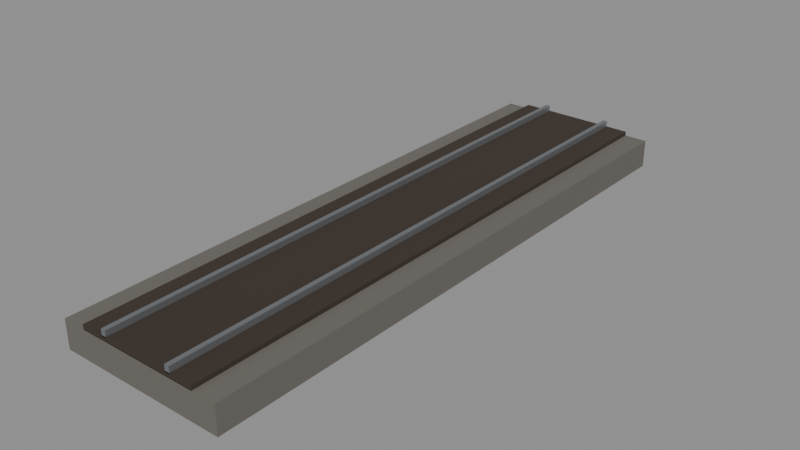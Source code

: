 # Source: rail.blend  (saved by Blender 5.3.31; exported with 4.5.12 LTS)
import bpy
from mathutils import Matrix  # noqa: F401  (used for matrix-valued properties, if any)

bpy.ops.wm.read_factory_settings(use_empty=True)
scene = bpy.context.scene
scene.name = 'Scene'

# ---- materials (node trees are filled in below, after node groups)
mat_6a6660 = bpy.data.materials.new('#6a6660')
mat_6a6660.use_backface_culling = True
mat_6a6660.diffuse_color = (0.1441, 0.1329, 0.117, 1.0)
mat_3a3028 = bpy.data.materials.new('#3a3028')
mat_3a3028.use_backface_culling = True
mat_3a3028.diffuse_color = (0.04231, 0.02956, 0.02122, 1.0)
mat_8a8e92_metal_0_6_rough_0_4 = bpy.data.materials.new('#8a8e92 metal 0.6 rough 0.4')
mat_8a8e92_metal_0_6_rough_0_4.use_backface_culling = True
mat_8a8e92_metal_0_6_rough_0_4.diffuse_color = (0.2542, 0.2705, 0.2874, 1.0)

# ---- material node trees
mat_6a6660.use_nodes = True; mat_6a6660.node_tree.nodes.clear()
_N = mat_6a6660.node_tree.nodes; _L = mat_6a6660.node_tree.links
n0 = _N.new('ShaderNodeBsdfPrincipled'); n0.name = 'Principled BSDF'; n0.location = (-200, 100)
n0.inputs[0].default_value = (0.1441, 0.1329, 0.117, 1.0)
n0.inputs[2].default_value = 0.9
n0.inputs[10].default_value = 0.005
n1 = _N.new('ShaderNodeOutputMaterial'); n1.name = 'Material Output'; n1.location = (200, 100)
_L.new(n0.outputs[0], n1.inputs[0])
n1.is_active_output = True
mat_3a3028.use_nodes = True; mat_3a3028.node_tree.nodes.clear()
_N = mat_3a3028.node_tree.nodes; _L = mat_3a3028.node_tree.links
n0 = _N.new('ShaderNodeBsdfPrincipled'); n0.name = 'Principled BSDF'; n0.location = (-200, 100)
n0.inputs[0].default_value = (0.04231, 0.02956, 0.02122, 1.0)
n0.inputs[2].default_value = 0.9
n0.inputs[10].default_value = 0.005
n1 = _N.new('ShaderNodeOutputMaterial'); n1.name = 'Material Output'; n1.location = (200, 100)
_L.new(n0.outputs[0], n1.inputs[0])
n1.is_active_output = True
mat_8a8e92_metal_0_6_rough_0_4.use_nodes = True; mat_8a8e92_metal_0_6_rough_0_4.node_tree.nodes.clear()
_N = mat_8a8e92_metal_0_6_rough_0_4.node_tree.nodes; _L = mat_8a8e92_metal_0_6_rough_0_4.node_tree.links
n0 = _N.new('ShaderNodeBsdfPrincipled'); n0.name = 'Principled BSDF'; n0.location = (-200, 100)
n0.inputs[0].default_value = (0.2542, 0.2705, 0.2874, 1.0)
n0.inputs[1].default_value = 0.6
n0.inputs[2].default_value = 0.4
n0.inputs[10].default_value = 0.005
n1 = _N.new('ShaderNodeOutputMaterial'); n1.name = 'Material Output'; n1.location = (200, 100)
_L.new(n0.outputs[0], n1.inputs[0])
n1.is_active_output = True

# ---- meshes
me_00__6a6660_noshadow = bpy.data.meshes.new('00_#6a6660_noshadow')
me_00__6a6660_noshadow.from_pydata([(-1.8, 6.3, -0.42), (-1.8, -6.3, -0.42), (-1.8, 6.3, 0.18), (-1.8, -6.3, 0.18), (1.8, 6.3, -0.42), (1.8, -6.3, -0.42), (1.8, 6.3, 0.18), (1.8, -6.3, 0.18)], [], [(0, 1, 3, 2), (2, 3, 7, 6), (6, 7, 5, 4), (4, 5, 1, 0), (2, 6, 4, 0), (7, 3, 1, 5)])
me_00__6a6660_noshadow.materials.append(mat_6a6660)
me_00__6a6660_noshadow.update()
me_01__3a3028_noshadow = bpy.data.meshes.new('01_#3a3028_noshadow')
me_01__3a3028_noshadow.from_pydata([(-1.3, 6.3, 0.17), (-1.3, -6.3, 0.17), (-1.3, 6.3, 0.27), (-1.3, -6.3, 0.27), (1.3, 6.3, 0.17), (1.3, -6.3, 0.17), (1.3, 6.3, 0.27), (1.3, -6.3, 0.27)], [], [(0, 1, 3, 2), (2, 3, 7, 6), (6, 7, 5, 4), (4, 5, 1, 0), (2, 6, 4, 0), (7, 3, 1, 5)])
me_01__3a3028_noshadow.materials.append(mat_3a3028)
me_01__3a3028_noshadow.update()
me_02__8a8e92_noshadow = bpy.data.meshes.new('02_#8a8e92_noshadow')
me_02__8a8e92_noshadow.from_pydata([(-0.81, 6.3, 0.25), (-0.81, -6.3, 0.25), (-0.81, 6.3, 0.39), (-0.81, -6.3, 0.39), (-0.71, 6.3, 0.25), (-0.71, -6.3, 0.25), (-0.71, 6.3, 0.39), (-0.71, -6.3, 0.39), (0.71, 6.3, 0.25), (0.71, -6.3, 0.25), (0.71, 6.3, 0.39), (0.71, -6.3, 0.39), (0.81, 6.3, 0.25), (0.81, -6.3, 0.25), (0.81, 6.3, 0.39), (0.81, -6.3, 0.39)], [], [(0, 1, 3, 2), (2, 3, 7, 6), (6, 7, 5, 4), (4, 5, 1, 0), (2, 6, 4, 0), (7, 3, 1, 5), (8, 9, 11, 10), (10, 11, 15, 14), (14, 15, 13, 12), (12, 13, 9, 8), (10, 14, 12, 8), (15, 11, 9, 13)])
me_02__8a8e92_noshadow.materials.append(mat_8a8e92_metal_0_6_rough_0_4)
me_02__8a8e92_noshadow.update()

# ---- objects
ob_00__6a6660_noshadow = bpy.data.objects.new('00_#6a6660_noshadow', me_00__6a6660_noshadow)
ob_01__3a3028_noshadow = bpy.data.objects.new('01_#3a3028_noshadow', me_01__3a3028_noshadow)
ob_02__8a8e92_noshadow = bpy.data.objects.new('02_#8a8e92_noshadow', me_02__8a8e92_noshadow)

# ---- transforms, parenting, visibility, modifiers, constraints
ob_00__6a6660_noshadow.location = (0.0, 0.0, 0.0)
ob_01__3a3028_noshadow.location = (0.0, 0.0, 0.0)
ob_02__8a8e92_noshadow.location = (0.0, 0.0, 0.0)

# ---- collection membership
scene.collection.objects.link(ob_00__6a6660_noshadow)
scene.collection.objects.link(ob_01__3a3028_noshadow)
scene.collection.objects.link(ob_02__8a8e92_noshadow)

# ---- scene / render settings (as saved in the file)
scene.frame_start = 1; scene.frame_end = 250; scene.frame_set(1)
scene.render.engine = 'BLENDER_EEVEE_NEXT'
scene.render.bake_bias = 0.0
scene.render.bake_samples = 0
scene.render.compositor_device = 'GPU'
scene.eevee.use_volume_custom_range = False
scene.eevee.fast_gi_thickness_near = 0.1
scene.eevee.fast_gi_thickness_far = 0.0
scene.eevee.ray_tracing_options.screen_trace_thickness = 0.1
bpy.context.view_layer.update()

# ---- added for rendering (the .blend has no active camera and no usable light): camera, sun + grey world if the file has none
cam_auto = bpy.data.cameras.new('AutoCamera')
cam_auto.lens = 50.0
cam_auto.sensor_width = 36.0
cam_auto.clip_end = 1000.0
ob_auto_camera = bpy.data.objects.new('AutoCamera', cam_auto)
scene.collection.objects.link(ob_auto_camera)
ob_auto_camera.location = (12.1475, -14.577, 9.70297)
ob_auto_camera.rotation_euler = (1.09748, -7.21219e-08, 0.694738)
scene.camera = ob_auto_camera
light_auto_sun = bpy.data.lights.new('AutoSun', 'SUN')
light_auto_sun.energy = 3.0
light_auto_sun.angle = 0.0523599
ob_auto_sun = bpy.data.objects.new('AutoSun', light_auto_sun)
scene.collection.objects.link(ob_auto_sun)
ob_auto_sun.rotation_euler = (0.872665, 0.174533, 0.523599)
if scene.world is None:
    world_auto = bpy.data.worlds.new('AutoWorld')
    world_auto.color = (0.3, 0.3, 0.3)
    scene.world = world_auto
bpy.context.view_layer.update()
